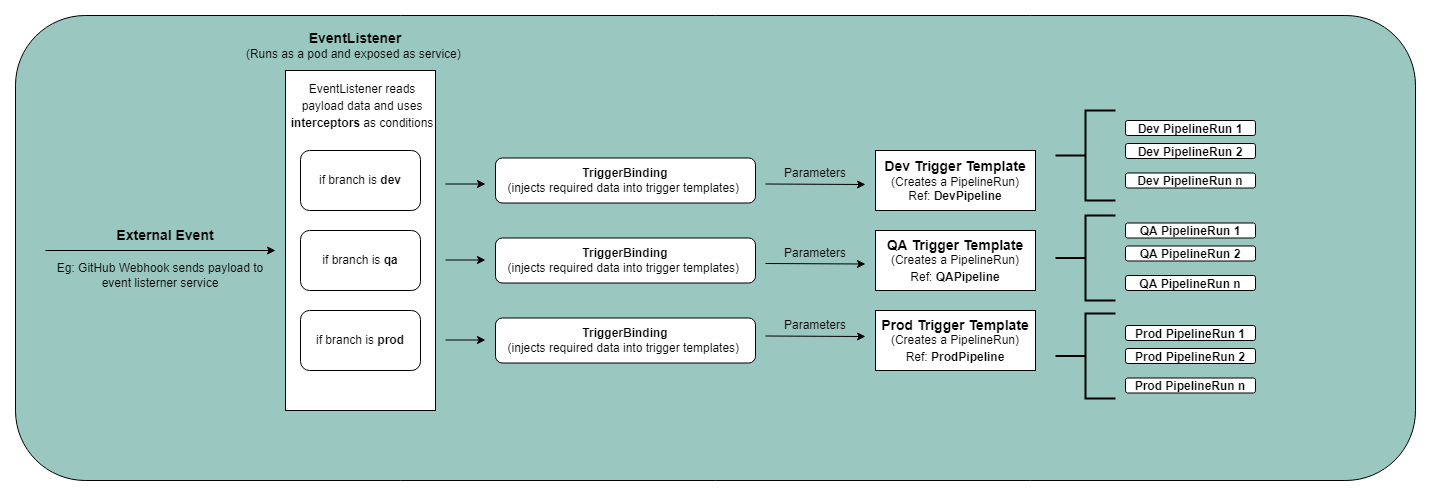

The diagram above was exported from draw.io. Its source (the exported page's mxGraphModel, read from the mxfile embedded in the PNG):
<mxGraphModel dx="2433" dy="689" grid="1" gridSize="10" guides="1" tooltips="1" connect="1" arrows="1" fold="1" page="1" pageScale="1" pageWidth="850" pageHeight="1100" math="0" shadow="0">
  <root>
    <mxCell id="0" />
    <mxCell id="1" parent="0" />
    <mxCell id="iijJMe8AZrRQ6p2SNSCo-48" value="" style="rounded=1;whiteSpace=wrap;html=1;fontSize=12;fillColor=#9AC7BF;" vertex="1" parent="1">
      <mxGeometry x="-120" y="5" width="1400" height="465" as="geometry" />
    </mxCell>
    <mxCell id="iijJMe8AZrRQ6p2SNSCo-1" value="" style="rounded=0;whiteSpace=wrap;html=1;" vertex="1" parent="1">
      <mxGeometry x="150" y="60" width="150" height="340" as="geometry" />
    </mxCell>
    <mxCell id="iijJMe8AZrRQ6p2SNSCo-4" value="&lt;b&gt;&lt;font style=&quot;font-size: 14px&quot;&gt;EventListener&lt;/font&gt;&lt;/b&gt;&lt;br&gt;(Runs as a pod and exposed as service)&amp;nbsp;" style="text;html=1;strokeColor=none;fillColor=none;align=center;verticalAlign=middle;whiteSpace=wrap;rounded=0;" vertex="1" parent="1">
      <mxGeometry x="100" y="20" width="240" height="30" as="geometry" />
    </mxCell>
    <mxCell id="iijJMe8AZrRQ6p2SNSCo-5" value="" style="endArrow=classic;html=1;rounded=0;fontSize=14;" edge="1" parent="1">
      <mxGeometry width="50" height="50" relative="1" as="geometry">
        <mxPoint x="-90" y="240" as="sourcePoint" />
        <mxPoint x="140" y="240" as="targetPoint" />
      </mxGeometry>
    </mxCell>
    <mxCell id="iijJMe8AZrRQ6p2SNSCo-6" value="&lt;font style=&quot;font-size: 14px&quot;&gt;&lt;b&gt;External Event&lt;/b&gt;&lt;/font&gt;" style="text;html=1;strokeColor=none;fillColor=none;align=center;verticalAlign=middle;whiteSpace=wrap;rounded=0;fontSize=14;" vertex="1" parent="1">
      <mxGeometry x="-40" y="210" width="140" height="30" as="geometry" />
    </mxCell>
    <mxCell id="iijJMe8AZrRQ6p2SNSCo-7" value="Eg: GitHub Webhook sends payload to event listerner service" style="text;html=1;strokeColor=none;fillColor=none;align=center;verticalAlign=middle;whiteSpace=wrap;rounded=0;fontSize=12;" vertex="1" parent="1">
      <mxGeometry x="-80" y="250" width="210" height="30" as="geometry" />
    </mxCell>
    <mxCell id="iijJMe8AZrRQ6p2SNSCo-8" value="&lt;font style=&quot;font-size: 12px&quot;&gt;EventListener reads payload data and uses &lt;b&gt;interceptors &lt;/b&gt;as conditions&lt;/font&gt;" style="text;html=1;strokeColor=none;fillColor=none;align=center;verticalAlign=middle;whiteSpace=wrap;rounded=0;fontSize=14;" vertex="1" parent="1">
      <mxGeometry x="153.75" y="80" width="146.25" height="30" as="geometry" />
    </mxCell>
    <mxCell id="iijJMe8AZrRQ6p2SNSCo-9" value="" style="rounded=1;whiteSpace=wrap;html=1;fontSize=12;" vertex="1" parent="1">
      <mxGeometry x="165" y="140" width="120" height="60" as="geometry" />
    </mxCell>
    <mxCell id="iijJMe8AZrRQ6p2SNSCo-10" value="" style="rounded=1;whiteSpace=wrap;html=1;fontSize=12;" vertex="1" parent="1">
      <mxGeometry x="165" y="220" width="120" height="60" as="geometry" />
    </mxCell>
    <mxCell id="iijJMe8AZrRQ6p2SNSCo-11" value="" style="rounded=1;whiteSpace=wrap;html=1;fontSize=12;" vertex="1" parent="1">
      <mxGeometry x="165" y="300" width="120" height="60" as="geometry" />
    </mxCell>
    <mxCell id="iijJMe8AZrRQ6p2SNSCo-13" value="if branch is &lt;b&gt;dev&lt;/b&gt;" style="text;html=1;strokeColor=none;fillColor=none;align=center;verticalAlign=middle;whiteSpace=wrap;rounded=0;fontSize=12;" vertex="1" parent="1">
      <mxGeometry x="180" y="155" width="90" height="30" as="geometry" />
    </mxCell>
    <mxCell id="iijJMe8AZrRQ6p2SNSCo-14" value="if branch is &lt;b&gt;qa&lt;/b&gt;" style="text;html=1;strokeColor=none;fillColor=none;align=center;verticalAlign=middle;whiteSpace=wrap;rounded=0;fontSize=12;" vertex="1" parent="1">
      <mxGeometry x="180" y="235" width="90" height="30" as="geometry" />
    </mxCell>
    <mxCell id="iijJMe8AZrRQ6p2SNSCo-15" value="if branch is &lt;b&gt;prod&lt;/b&gt;" style="text;html=1;strokeColor=none;fillColor=none;align=center;verticalAlign=middle;whiteSpace=wrap;rounded=0;fontSize=12;" vertex="1" parent="1">
      <mxGeometry x="175" y="315" width="100" height="30" as="geometry" />
    </mxCell>
    <mxCell id="iijJMe8AZrRQ6p2SNSCo-16" value="" style="rounded=1;whiteSpace=wrap;html=1;fontSize=12;" vertex="1" parent="1">
      <mxGeometry x="360" y="147.5" width="260" height="45" as="geometry" />
    </mxCell>
    <mxCell id="iijJMe8AZrRQ6p2SNSCo-17" value="" style="rounded=1;whiteSpace=wrap;html=1;fontSize=12;" vertex="1" parent="1">
      <mxGeometry x="360" y="227.5" width="260" height="45" as="geometry" />
    </mxCell>
    <mxCell id="iijJMe8AZrRQ6p2SNSCo-18" value="" style="rounded=1;whiteSpace=wrap;html=1;fontSize=12;" vertex="1" parent="1">
      <mxGeometry x="360" y="307.5" width="260" height="45" as="geometry" />
    </mxCell>
    <mxCell id="iijJMe8AZrRQ6p2SNSCo-19" value="&lt;b&gt;TriggerBinding&lt;/b&gt;&lt;br&gt;(injects required data into trigger templates)&amp;nbsp;" style="text;html=1;strokeColor=none;fillColor=none;align=center;verticalAlign=middle;whiteSpace=wrap;rounded=0;fontSize=12;" vertex="1" parent="1">
      <mxGeometry x="365" y="155" width="250" height="30" as="geometry" />
    </mxCell>
    <mxCell id="iijJMe8AZrRQ6p2SNSCo-20" value="&lt;b&gt;TriggerBinding&lt;/b&gt;&lt;br&gt;(injects required data into trigger templates)&amp;nbsp;" style="text;html=1;strokeColor=none;fillColor=none;align=center;verticalAlign=middle;whiteSpace=wrap;rounded=0;fontSize=12;" vertex="1" parent="1">
      <mxGeometry x="365" y="235" width="250" height="30" as="geometry" />
    </mxCell>
    <mxCell id="iijJMe8AZrRQ6p2SNSCo-21" value="&lt;b&gt;TriggerBinding&lt;/b&gt;&lt;br&gt;(injects required data into trigger templates)&amp;nbsp;" style="text;html=1;strokeColor=none;fillColor=none;align=center;verticalAlign=middle;whiteSpace=wrap;rounded=0;fontSize=12;" vertex="1" parent="1">
      <mxGeometry x="365" y="315" width="250" height="30" as="geometry" />
    </mxCell>
    <mxCell id="iijJMe8AZrRQ6p2SNSCo-22" value="" style="endArrow=classic;html=1;rounded=0;fontSize=12;" edge="1" parent="1">
      <mxGeometry width="50" height="50" relative="1" as="geometry">
        <mxPoint x="630" y="253" as="sourcePoint" />
        <mxPoint x="730" y="253.5" as="targetPoint" />
      </mxGeometry>
    </mxCell>
    <mxCell id="iijJMe8AZrRQ6p2SNSCo-24" value="" style="endArrow=classic;html=1;rounded=0;fontSize=12;" edge="1" parent="1">
      <mxGeometry width="50" height="50" relative="1" as="geometry">
        <mxPoint x="310" y="249.5" as="sourcePoint" />
        <mxPoint x="350" y="249.5" as="targetPoint" />
      </mxGeometry>
    </mxCell>
    <mxCell id="iijJMe8AZrRQ6p2SNSCo-25" value="" style="endArrow=classic;html=1;rounded=0;fontSize=12;" edge="1" parent="1">
      <mxGeometry width="50" height="50" relative="1" as="geometry">
        <mxPoint x="310" y="329.5" as="sourcePoint" />
        <mxPoint x="350" y="329.5" as="targetPoint" />
      </mxGeometry>
    </mxCell>
    <mxCell id="iijJMe8AZrRQ6p2SNSCo-26" value="&lt;font style=&quot;font-size: 14px&quot;&gt;&lt;b&gt;Dev Trigger Template&lt;/b&gt;&lt;br&gt;&lt;/font&gt;(Creates a PipelineRun)&lt;br&gt;Ref: &lt;b&gt;DevPipeline&lt;/b&gt;" style="rounded=0;whiteSpace=wrap;html=1;fontSize=12;" vertex="1" parent="1">
      <mxGeometry x="740" y="140" width="160" height="60" as="geometry" />
    </mxCell>
    <mxCell id="iijJMe8AZrRQ6p2SNSCo-27" value="&lt;b&gt;&lt;font style=&quot;font-size: 14px&quot;&gt;QA Trigger Template&lt;/font&gt;&lt;/b&gt;&lt;font style=&quot;font-size: 14px&quot;&gt;&lt;br&gt;&lt;/font&gt;(Creates a PipelineRun)&lt;br&gt;Ref: &lt;b&gt;QAPipeline&lt;font style=&quot;font-size: 14px&quot;&gt;&lt;br&gt;&lt;/font&gt;&lt;/b&gt;" style="rounded=0;whiteSpace=wrap;html=1;fontSize=12;" vertex="1" parent="1">
      <mxGeometry x="740" y="220" width="160" height="60" as="geometry" />
    </mxCell>
    <mxCell id="iijJMe8AZrRQ6p2SNSCo-28" value="&lt;b&gt;&lt;font style=&quot;font-size: 14px&quot;&gt;Prod Trigger Template&lt;br&gt;&lt;/font&gt;&lt;/b&gt;(Creates a PipelineRun)&lt;br&gt;Ref: &lt;b&gt;ProdPipeline&lt;font style=&quot;font-size: 14px&quot;&gt;&lt;br&gt;&lt;/font&gt;&lt;/b&gt;" style="rounded=0;whiteSpace=wrap;html=1;fontSize=12;" vertex="1" parent="1">
      <mxGeometry x="740" y="300" width="160" height="60" as="geometry" />
    </mxCell>
    <mxCell id="iijJMe8AZrRQ6p2SNSCo-29" value="" style="endArrow=classic;html=1;rounded=0;fontSize=12;" edge="1" parent="1">
      <mxGeometry width="50" height="50" relative="1" as="geometry">
        <mxPoint x="310" y="173.5" as="sourcePoint" />
        <mxPoint x="350" y="173.5" as="targetPoint" />
      </mxGeometry>
    </mxCell>
    <mxCell id="iijJMe8AZrRQ6p2SNSCo-30" value="" style="endArrow=classic;html=1;rounded=0;fontSize=12;" edge="1" parent="1">
      <mxGeometry width="50" height="50" relative="1" as="geometry">
        <mxPoint x="630" y="173.5" as="sourcePoint" />
        <mxPoint x="730" y="174" as="targetPoint" />
      </mxGeometry>
    </mxCell>
    <mxCell id="iijJMe8AZrRQ6p2SNSCo-31" value="" style="endArrow=classic;html=1;rounded=0;fontSize=12;" edge="1" parent="1">
      <mxGeometry width="50" height="50" relative="1" as="geometry">
        <mxPoint x="630" y="325.5" as="sourcePoint" />
        <mxPoint x="730" y="326" as="targetPoint" />
      </mxGeometry>
    </mxCell>
    <mxCell id="iijJMe8AZrRQ6p2SNSCo-32" value="Parameters" style="text;html=1;strokeColor=none;fillColor=none;align=center;verticalAlign=middle;whiteSpace=wrap;rounded=0;fontSize=12;" vertex="1" parent="1">
      <mxGeometry x="650" y="227.5" width="60" height="30" as="geometry" />
    </mxCell>
    <mxCell id="iijJMe8AZrRQ6p2SNSCo-33" value="Parameters" style="text;html=1;strokeColor=none;fillColor=none;align=center;verticalAlign=middle;whiteSpace=wrap;rounded=0;fontSize=12;" vertex="1" parent="1">
      <mxGeometry x="650" y="300" width="60" height="30" as="geometry" />
    </mxCell>
    <mxCell id="iijJMe8AZrRQ6p2SNSCo-34" value="Parameters" style="text;html=1;strokeColor=none;fillColor=none;align=center;verticalAlign=middle;whiteSpace=wrap;rounded=0;fontSize=12;" vertex="1" parent="1">
      <mxGeometry x="650" y="148" width="60" height="30" as="geometry" />
    </mxCell>
    <mxCell id="iijJMe8AZrRQ6p2SNSCo-35" value="&lt;b&gt;&lt;font style=&quot;font-size: 12px&quot;&gt;Dev PipelineRun 1&lt;/font&gt;&lt;/b&gt;" style="rounded=1;whiteSpace=wrap;html=1;fontSize=14;" vertex="1" parent="1">
      <mxGeometry x="990" y="110" width="130" height="15" as="geometry" />
    </mxCell>
    <mxCell id="iijJMe8AZrRQ6p2SNSCo-36" value="&lt;b&gt;&lt;font style=&quot;font-size: 12px&quot;&gt;Dev PipelineRun 2&lt;/font&gt;&lt;/b&gt;" style="rounded=1;whiteSpace=wrap;html=1;fontSize=14;" vertex="1" parent="1">
      <mxGeometry x="990" y="133" width="130" height="15" as="geometry" />
    </mxCell>
    <mxCell id="iijJMe8AZrRQ6p2SNSCo-37" value="&lt;b&gt;&lt;font style=&quot;font-size: 12px&quot;&gt;Dev PipelineRun n&lt;/font&gt;&lt;/b&gt;" style="rounded=1;whiteSpace=wrap;html=1;fontSize=14;" vertex="1" parent="1">
      <mxGeometry x="990" y="162.5" width="130" height="15" as="geometry" />
    </mxCell>
    <mxCell id="iijJMe8AZrRQ6p2SNSCo-38" value="&lt;b&gt;&lt;font style=&quot;font-size: 12px&quot;&gt;QA PipelineRun 1&lt;/font&gt;&lt;/b&gt;" style="rounded=1;whiteSpace=wrap;html=1;fontSize=14;" vertex="1" parent="1">
      <mxGeometry x="990" y="212.5" width="130" height="15" as="geometry" />
    </mxCell>
    <mxCell id="iijJMe8AZrRQ6p2SNSCo-39" value="&lt;b&gt;&lt;font style=&quot;font-size: 12px&quot;&gt;QA PipelineRun 2&lt;/font&gt;&lt;/b&gt;" style="rounded=1;whiteSpace=wrap;html=1;fontSize=14;" vertex="1" parent="1">
      <mxGeometry x="990" y="235.5" width="130" height="15" as="geometry" />
    </mxCell>
    <mxCell id="iijJMe8AZrRQ6p2SNSCo-40" value="&lt;b&gt;&lt;font style=&quot;font-size: 12px&quot;&gt;QA PipelineRun n&lt;/font&gt;&lt;/b&gt;" style="rounded=1;whiteSpace=wrap;html=1;fontSize=14;" vertex="1" parent="1">
      <mxGeometry x="990" y="265" width="130" height="15" as="geometry" />
    </mxCell>
    <mxCell id="iijJMe8AZrRQ6p2SNSCo-41" value="&lt;b&gt;&lt;font style=&quot;font-size: 12px&quot;&gt;Prod PipelineRun 1&lt;/font&gt;&lt;/b&gt;" style="rounded=1;whiteSpace=wrap;html=1;fontSize=14;" vertex="1" parent="1">
      <mxGeometry x="990" y="315" width="130" height="15" as="geometry" />
    </mxCell>
    <mxCell id="iijJMe8AZrRQ6p2SNSCo-42" value="&lt;b&gt;&lt;font style=&quot;font-size: 12px&quot;&gt;Prod PipelineRun 2&lt;/font&gt;&lt;/b&gt;" style="rounded=1;whiteSpace=wrap;html=1;fontSize=14;" vertex="1" parent="1">
      <mxGeometry x="990" y="338" width="130" height="15" as="geometry" />
    </mxCell>
    <mxCell id="iijJMe8AZrRQ6p2SNSCo-43" value="&lt;b&gt;&lt;font style=&quot;font-size: 12px&quot;&gt;Prod PipelineRun n&lt;/font&gt;&lt;/b&gt;" style="rounded=1;whiteSpace=wrap;html=1;fontSize=14;" vertex="1" parent="1">
      <mxGeometry x="990" y="367.5" width="130" height="15" as="geometry" />
    </mxCell>
    <mxCell id="iijJMe8AZrRQ6p2SNSCo-45" value="" style="strokeWidth=2;html=1;shape=mxgraph.flowchart.annotation_2;align=left;labelPosition=right;pointerEvents=1;fontSize=12;" vertex="1" parent="1">
      <mxGeometry x="920" y="100" width="60" height="90" as="geometry" />
    </mxCell>
    <mxCell id="iijJMe8AZrRQ6p2SNSCo-46" value="" style="strokeWidth=2;html=1;shape=mxgraph.flowchart.annotation_2;align=left;labelPosition=right;pointerEvents=1;fontSize=12;" vertex="1" parent="1">
      <mxGeometry x="920" y="205" width="60" height="85" as="geometry" />
    </mxCell>
    <mxCell id="iijJMe8AZrRQ6p2SNSCo-47" value="" style="strokeWidth=2;html=1;shape=mxgraph.flowchart.annotation_2;align=left;labelPosition=right;pointerEvents=1;fontSize=12;" vertex="1" parent="1">
      <mxGeometry x="920" y="303" width="60" height="85" as="geometry" />
    </mxCell>
  </root>
</mxGraphModel>